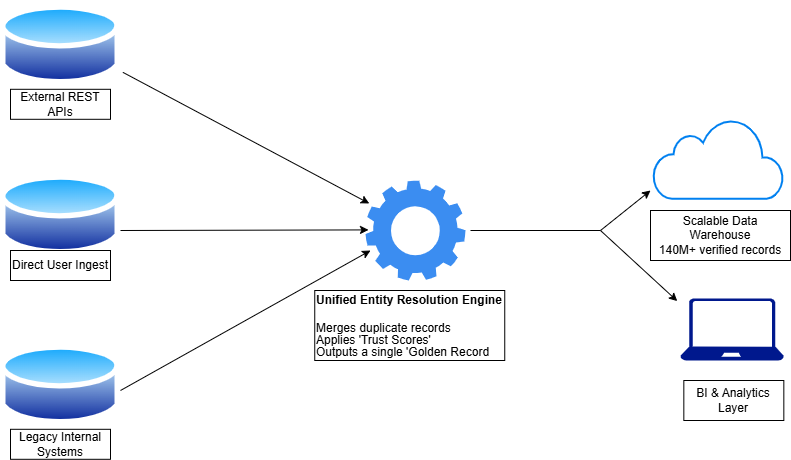

The diagram above was exported from draw.io. Its source (the exported page's mxGraphModel, read from the mxfile embedded in the PNG):
<mxGraphModel dx="1030" dy="534" grid="1" gridSize="10" guides="1" tooltips="1" connect="1" arrows="1" fold="1" page="1" pageScale="1" pageWidth="850" pageHeight="1100" math="0" shadow="0">
  <root>
    <mxCell id="0" />
    <mxCell id="1" parent="0" />
    <mxCell id="FOcABmPh5YTVTC0ZwlJJ-1" parent="1" style="image;aspect=fixed;perimeter=ellipsePerimeter;html=1;align=center;shadow=0;dashed=0;spacingTop=3;image=img/lib/active_directory/database.svg;" value="" vertex="1">
      <mxGeometry height="88.8" width="120" x="10" y="10" as="geometry" />
    </mxCell>
    <mxCell id="FOcABmPh5YTVTC0ZwlJJ-5" parent="1" style="html=1;verticalLabelPosition=bottom;align=center;labelBackgroundColor=#ffffff;verticalAlign=top;strokeWidth=2;strokeColor=#0080F0;shadow=0;dashed=0;shape=mxgraph.ios7.icons.cloud;" value="" vertex="1">
      <mxGeometry height="80" width="130" x="663.33" y="128.8" as="geometry" />
    </mxCell>
    <mxCell id="FOcABmPh5YTVTC0ZwlJJ-6" parent="1" style="image;aspect=fixed;perimeter=ellipsePerimeter;html=1;align=center;shadow=0;dashed=0;spacingTop=3;image=img/lib/active_directory/database.svg;" value="" vertex="1">
      <mxGeometry height="88.8" width="120" x="10" y="180" as="geometry" />
    </mxCell>
    <mxCell id="FOcABmPh5YTVTC0ZwlJJ-7" parent="1" style="image;aspect=fixed;perimeter=ellipsePerimeter;html=1;align=center;shadow=0;dashed=0;spacingTop=3;image=img/lib/active_directory/database.svg;" value="" vertex="1">
      <mxGeometry height="88.8" width="120" x="10" y="350" as="geometry" />
    </mxCell>
    <mxCell id="FOcABmPh5YTVTC0ZwlJJ-8" parent="1" style="rounded=0;whiteSpace=wrap;html=1;" value="Direct User Ingest" vertex="1">
      <mxGeometry height="30" width="100" x="20" y="260" as="geometry" />
    </mxCell>
    <mxCell id="FOcABmPh5YTVTC0ZwlJJ-9" parent="1" style="rounded=0;whiteSpace=wrap;html=1;" value="External REST APIs" vertex="1">
      <mxGeometry height="30" width="100" x="20" y="98.8" as="geometry" />
    </mxCell>
    <mxCell id="FOcABmPh5YTVTC0ZwlJJ-10" parent="1" style="rounded=0;whiteSpace=wrap;html=1;" value="Legacy Internal Systems" vertex="1">
      <mxGeometry height="30" width="100" x="20" y="438.8" as="geometry" />
    </mxCell>
    <mxCell id="FOcABmPh5YTVTC0ZwlJJ-11" parent="1" style="rounded=0;whiteSpace=wrap;html=1;" value="&lt;b&gt;Unified Entity Resolution Engine&lt;/b&gt;&lt;div&gt;&lt;b&gt;&lt;br&gt;&lt;/b&gt;&lt;div style=&quot;line-height: 100%;&quot;&gt;&lt;div style=&quot;text-align: left;&quot;&gt;&lt;span style=&quot;background-color: transparent; color: light-dark(rgb(0, 0, 0), rgb(255, 255, 255));&quot;&gt;Merges duplicate records&lt;/span&gt;&lt;/div&gt;&lt;div style=&quot;text-align: left;&quot;&gt;&lt;span style=&quot;background-color: transparent; color: light-dark(rgb(0, 0, 0), rgb(255, 255, 255));&quot;&gt;Applies 'Trust Scores'&lt;/span&gt;&lt;/div&gt;&lt;div style=&quot;text-align: left;&quot;&gt;&lt;span style=&quot;background-color: transparent; color: light-dark(rgb(0, 0, 0), rgb(255, 255, 255));&quot;&gt;Outputs a single 'Golden Record&lt;/span&gt;&lt;/div&gt;&lt;/div&gt;&lt;/div&gt;" vertex="1">
      <mxGeometry height="70" width="190" x="324.25" y="300" as="geometry" />
    </mxCell>
    <mxCell id="FOcABmPh5YTVTC0ZwlJJ-13" parent="1" style="sketch=0;html=1;aspect=fixed;strokeColor=none;shadow=0;fillColor=#3B8DF1;verticalAlign=top;labelPosition=center;verticalLabelPosition=bottom;shape=mxgraph.gcp2.gear" value="" vertex="1">
      <mxGeometry height="100" width="100" x="375" y="190" as="geometry" />
    </mxCell>
    <mxCell id="FOcABmPh5YTVTC0ZwlJJ-16" parent="1" style="rounded=0;whiteSpace=wrap;html=1;" value="Scalable Data Warehouse&lt;br&gt;140M+ verified records" vertex="1">
      <mxGeometry height="50" width="140" x="660" y="220" as="geometry" />
    </mxCell>
    <mxCell id="FOcABmPh5YTVTC0ZwlJJ-17" parent="1" style="sketch=0;aspect=fixed;pointerEvents=1;shadow=0;dashed=0;html=1;strokeColor=none;labelPosition=center;verticalLabelPosition=bottom;verticalAlign=top;align=center;fillColor=#00188D;shape=mxgraph.azure.laptop" value="" vertex="1">
      <mxGeometry height="62" width="103.33" x="690" y="308" as="geometry" />
    </mxCell>
    <mxCell id="FOcABmPh5YTVTC0ZwlJJ-18" parent="1" style="rounded=0;whiteSpace=wrap;html=1;" value="BI &amp;amp; Analytics Layer" vertex="1">
      <mxGeometry height="40" width="100" x="693.33" y="390" as="geometry" />
    </mxCell>
    <mxCell id="FOcABmPh5YTVTC0ZwlJJ-28" edge="1" parent="1" style="endArrow=classic;html=1;rounded=0;entryX=0.03;entryY=0.494;entryDx=0;entryDy=0;entryPerimeter=0;" target="FOcABmPh5YTVTC0ZwlJJ-13" value="">
      <mxGeometry height="50" relative="1" width="50" as="geometry">
        <mxPoint x="130" y="240" as="sourcePoint" />
        <mxPoint x="366.24" y="239.44" as="targetPoint" />
      </mxGeometry>
    </mxCell>
    <mxCell id="FOcABmPh5YTVTC0ZwlJJ-29" edge="1" parent="1" source="FOcABmPh5YTVTC0ZwlJJ-1" style="endArrow=classic;html=1;rounded=0;entryX=0.038;entryY=0.23;entryDx=0;entryDy=0;entryPerimeter=0;exitX=1.02;exitY=0.809;exitDx=0;exitDy=0;exitPerimeter=0;" target="FOcABmPh5YTVTC0ZwlJJ-13" value="">
      <mxGeometry height="50" relative="1" width="50" as="geometry">
        <mxPoint x="125" y="68.8" as="sourcePoint" />
        <mxPoint x="375" y="208.8" as="targetPoint" />
      </mxGeometry>
    </mxCell>
    <mxCell id="FOcABmPh5YTVTC0ZwlJJ-30" edge="1" parent="1" style="endArrow=classic;html=1;rounded=0;entryX=0.05;entryY=0.7;entryDx=0;entryDy=0;entryPerimeter=0;" target="FOcABmPh5YTVTC0ZwlJJ-13" value="">
      <mxGeometry height="50" relative="1" width="50" as="geometry">
        <mxPoint x="130" y="400" as="sourcePoint" />
        <mxPoint x="360" y="260" as="targetPoint" />
      </mxGeometry>
    </mxCell>
    <mxCell id="FOcABmPh5YTVTC0ZwlJJ-32" edge="1" parent="1" style="endArrow=none;html=1;rounded=0;" value="">
      <mxGeometry height="50" relative="1" width="50" as="geometry">
        <mxPoint x="480" y="240" as="sourcePoint" />
        <mxPoint x="610" y="240" as="targetPoint" />
      </mxGeometry>
    </mxCell>
    <mxCell id="FOcABmPh5YTVTC0ZwlJJ-33" edge="1" parent="1" style="endArrow=classic;html=1;rounded=0;entryX=-0.031;entryY=0.042;entryDx=0;entryDy=0;entryPerimeter=0;curved=0;" target="FOcABmPh5YTVTC0ZwlJJ-17" value="">
      <mxGeometry height="50" relative="1" width="50" as="geometry">
        <mxPoint x="610" y="240" as="sourcePoint" />
        <mxPoint x="640" y="260" as="targetPoint" />
      </mxGeometry>
    </mxCell>
    <mxCell id="FOcABmPh5YTVTC0ZwlJJ-34" edge="1" parent="1" style="endArrow=classic;html=1;rounded=0;curved=0;" value="">
      <mxGeometry height="50" relative="1" width="50" as="geometry">
        <mxPoint x="610" y="240" as="sourcePoint" />
        <mxPoint x="660" y="200" as="targetPoint" />
      </mxGeometry>
    </mxCell>
  </root>
</mxGraphModel>